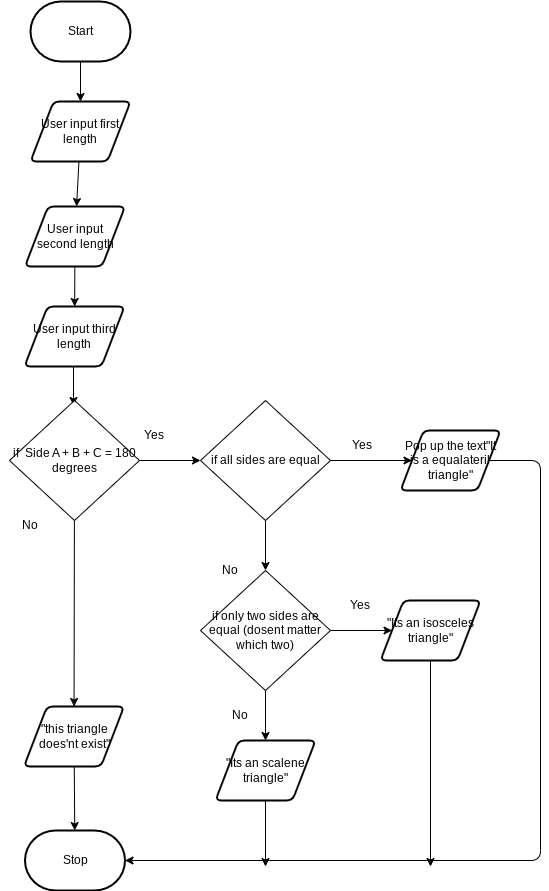

The diagram above was exported from draw.io. Its source (the exported page's mxGraphModel, read from the mxfile embedded in the PNG):
<mxGraphModel dx="906" dy="611" grid="1" gridSize="10" guides="1" tooltips="1" connect="1" arrows="1" fold="1" page="1" pageScale="1" pageWidth="850" pageHeight="1100" math="0" shadow="0">
  <root>
    <mxCell id="0" />
    <mxCell id="1" parent="0" />
    <mxCell id="6" style="edgeStyle=none;html=1;" edge="1" parent="1" source="7" target="10">
      <mxGeometry relative="1" as="geometry" />
    </mxCell>
    <mxCell id="7" value="Start" style="strokeWidth=2;html=1;shape=mxgraph.flowchart.terminator;whiteSpace=wrap;" vertex="1" parent="1">
      <mxGeometry x="123" y="35" width="100" height="60" as="geometry" />
    </mxCell>
    <mxCell id="8" style="edgeStyle=none;html=1;" edge="1" parent="1">
      <mxGeometry relative="1" as="geometry">
        <mxPoint x="166" y="439" as="targetPoint" />
        <mxPoint x="166" y="399" as="sourcePoint" />
      </mxGeometry>
    </mxCell>
    <mxCell id="9" style="edgeStyle=none;html=1;" edge="1" parent="1" source="10" target="36">
      <mxGeometry relative="1" as="geometry" />
    </mxCell>
    <mxCell id="10" value="User input first length" style="shape=parallelogram;html=1;strokeWidth=2;perimeter=parallelogramPerimeter;whiteSpace=wrap;rounded=1;arcSize=12;size=0.23;" vertex="1" parent="1">
      <mxGeometry x="123" y="135" width="100" height="60" as="geometry" />
    </mxCell>
    <mxCell id="11" style="edgeStyle=none;html=1;" edge="1" parent="1" source="12" target="13">
      <mxGeometry relative="1" as="geometry" />
    </mxCell>
    <mxCell id="12" value="&quot;this triangle does'nt exist&quot;" style="shape=parallelogram;html=1;strokeWidth=2;perimeter=parallelogramPerimeter;whiteSpace=wrap;rounded=1;arcSize=12;size=0.23;" vertex="1" parent="1">
      <mxGeometry x="116.5" y="740" width="100" height="60" as="geometry" />
    </mxCell>
    <mxCell id="13" value="Stop" style="strokeWidth=2;html=1;shape=mxgraph.flowchart.terminator;whiteSpace=wrap;" vertex="1" parent="1">
      <mxGeometry x="117.5" y="864" width="100" height="60" as="geometry" />
    </mxCell>
    <mxCell id="14" style="edgeStyle=none;html=1;" edge="1" parent="1" source="16" target="12">
      <mxGeometry relative="1" as="geometry" />
    </mxCell>
    <mxCell id="15" style="edgeStyle=none;html=1;entryX=0;entryY=0.5;entryDx=0;entryDy=0;" edge="1" parent="1" source="16" target="23">
      <mxGeometry relative="1" as="geometry" />
    </mxCell>
    <mxCell id="16" value="if&amp;nbsp; Side A + B + C = 180 degrees" style="rhombus;whiteSpace=wrap;html=1;" vertex="1" parent="1">
      <mxGeometry x="102" y="434" width="130" height="120" as="geometry" />
    </mxCell>
    <mxCell id="17" style="edgeStyle=none;html=1;entryX=1;entryY=0.5;entryDx=0;entryDy=0;entryPerimeter=0;" edge="1" parent="1" source="18" target="13">
      <mxGeometry relative="1" as="geometry">
        <mxPoint x="513" y="894" as="targetPoint" />
        <Array as="points">
          <mxPoint x="633" y="494" />
          <mxPoint x="633" y="894" />
        </Array>
      </mxGeometry>
    </mxCell>
    <mxCell id="18" value="Pop up the text&quot;It is a equalateril triangle&quot;" style="shape=parallelogram;html=1;strokeWidth=2;perimeter=parallelogramPerimeter;whiteSpace=wrap;rounded=1;arcSize=12;size=0.23;" vertex="1" parent="1">
      <mxGeometry x="493" y="464" width="100" height="60" as="geometry" />
    </mxCell>
    <mxCell id="19" style="edgeStyle=none;html=1;" edge="1" parent="1" source="20">
      <mxGeometry relative="1" as="geometry">
        <mxPoint x="523" y="900" as="targetPoint" />
      </mxGeometry>
    </mxCell>
    <mxCell id="20" value="&quot;Its an isosceles triangle&quot;" style="shape=parallelogram;html=1;strokeWidth=2;perimeter=parallelogramPerimeter;whiteSpace=wrap;rounded=1;arcSize=12;size=0.23;" vertex="1" parent="1">
      <mxGeometry x="473" y="634" width="100" height="60" as="geometry" />
    </mxCell>
    <mxCell id="21" style="edgeStyle=none;html=1;" edge="1" parent="1" source="23" target="18">
      <mxGeometry relative="1" as="geometry">
        <mxPoint x="483" y="494" as="targetPoint" />
      </mxGeometry>
    </mxCell>
    <mxCell id="22" style="edgeStyle=none;html=1;" edge="1" parent="1" source="23" target="26">
      <mxGeometry relative="1" as="geometry" />
    </mxCell>
    <mxCell id="23" value="if all sides are equal" style="rhombus;whiteSpace=wrap;html=1;" vertex="1" parent="1">
      <mxGeometry x="293" y="434" width="130" height="120" as="geometry" />
    </mxCell>
    <mxCell id="24" style="edgeStyle=none;html=1;" edge="1" parent="1" source="26" target="20">
      <mxGeometry relative="1" as="geometry" />
    </mxCell>
    <mxCell id="25" style="edgeStyle=none;html=1;entryX=0.5;entryY=0;entryDx=0;entryDy=0;" edge="1" parent="1" source="26" target="28">
      <mxGeometry relative="1" as="geometry" />
    </mxCell>
    <mxCell id="26" value="if only two sides are equal (dosent matter which two)" style="rhombus;whiteSpace=wrap;html=1;" vertex="1" parent="1">
      <mxGeometry x="293" y="604" width="130" height="120" as="geometry" />
    </mxCell>
    <mxCell id="27" style="edgeStyle=none;html=1;" edge="1" parent="1" source="28">
      <mxGeometry relative="1" as="geometry">
        <mxPoint x="358" y="900" as="targetPoint" />
      </mxGeometry>
    </mxCell>
    <mxCell id="28" value="&quot;Its an scalene triangle&quot;" style="shape=parallelogram;html=1;strokeWidth=2;perimeter=parallelogramPerimeter;whiteSpace=wrap;rounded=1;arcSize=12;size=0.23;" vertex="1" parent="1">
      <mxGeometry x="308" y="774" width="100" height="60" as="geometry" />
    </mxCell>
    <mxCell id="29" value="Yes" style="text;html=1;strokeColor=none;fillColor=none;align=center;verticalAlign=middle;whiteSpace=wrap;rounded=0;" vertex="1" parent="1">
      <mxGeometry x="216.5" y="454" width="60" height="30" as="geometry" />
    </mxCell>
    <mxCell id="30" value="Yes" style="text;html=1;strokeColor=none;fillColor=none;align=center;verticalAlign=middle;whiteSpace=wrap;rounded=0;" vertex="1" parent="1">
      <mxGeometry x="425" y="464" width="60" height="30" as="geometry" />
    </mxCell>
    <mxCell id="31" value="Yes" style="text;html=1;strokeColor=none;fillColor=none;align=center;verticalAlign=middle;whiteSpace=wrap;rounded=0;" vertex="1" parent="1">
      <mxGeometry x="423" y="624" width="60" height="30" as="geometry" />
    </mxCell>
    <mxCell id="32" value="No" style="text;html=1;strokeColor=none;fillColor=none;align=center;verticalAlign=middle;whiteSpace=wrap;rounded=0;" vertex="1" parent="1">
      <mxGeometry x="93" y="544" width="60" height="30" as="geometry" />
    </mxCell>
    <mxCell id="33" value="No" style="text;html=1;strokeColor=none;fillColor=none;align=center;verticalAlign=middle;whiteSpace=wrap;rounded=0;" vertex="1" parent="1">
      <mxGeometry x="293" y="589" width="60" height="30" as="geometry" />
    </mxCell>
    <mxCell id="34" value="No" style="text;html=1;strokeColor=none;fillColor=none;align=center;verticalAlign=middle;whiteSpace=wrap;rounded=0;" vertex="1" parent="1">
      <mxGeometry x="303" y="734" width="60" height="30" as="geometry" />
    </mxCell>
    <mxCell id="35" style="edgeStyle=none;html=1;" edge="1" parent="1" source="36" target="37">
      <mxGeometry relative="1" as="geometry" />
    </mxCell>
    <mxCell id="36" value="User input second length" style="shape=parallelogram;html=1;strokeWidth=2;perimeter=parallelogramPerimeter;whiteSpace=wrap;rounded=1;arcSize=12;size=0.23;" vertex="1" parent="1">
      <mxGeometry x="117.5" y="240" width="100" height="60" as="geometry" />
    </mxCell>
    <mxCell id="37" value="User input third length" style="shape=parallelogram;html=1;strokeWidth=2;perimeter=parallelogramPerimeter;whiteSpace=wrap;rounded=1;arcSize=12;size=0.23;" vertex="1" parent="1">
      <mxGeometry x="117" y="340" width="100" height="60" as="geometry" />
    </mxCell>
  </root>
</mxGraphModel>